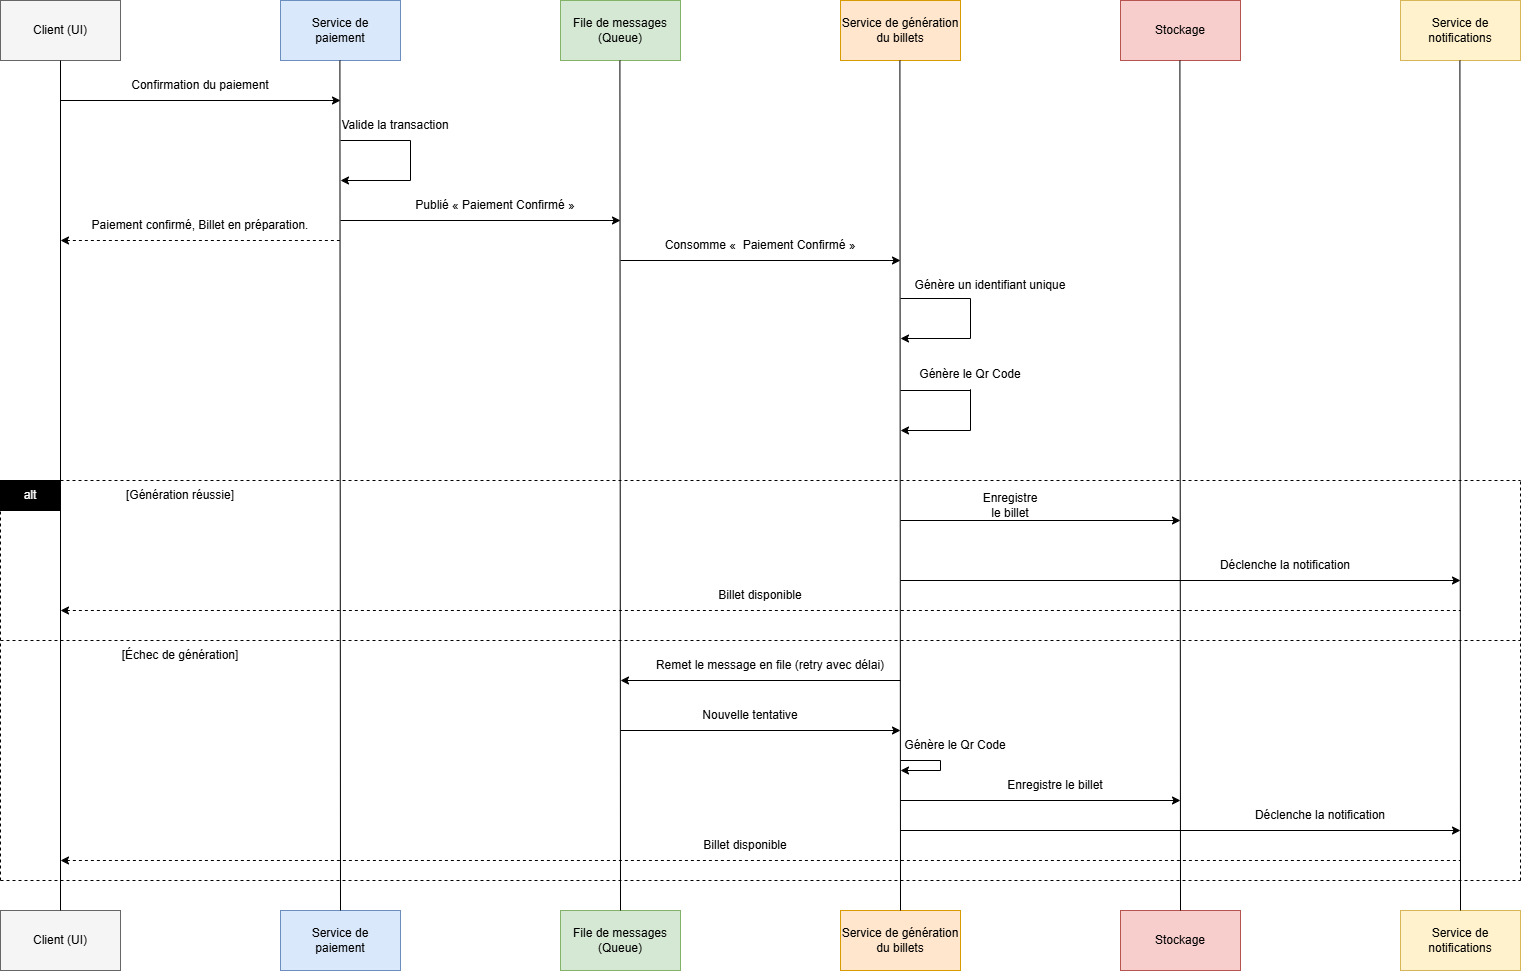

The diagram above was exported from draw.io. Its source (the exported page's mxGraphModel, read from the mxfile embedded in the PNG):
<mxGraphModel dx="1664" dy="874" grid="1" gridSize="10" guides="1" tooltips="1" connect="1" arrows="1" fold="1" page="1" pageScale="1" pageWidth="1169" pageHeight="827" background="light-dark(#FFFFFF,#121212)" math="0" shadow="0">
  <root>
    <mxCell id="0" />
    <mxCell id="1" parent="0" />
    <mxCell id="Tk9qaYtOvxkeEvS7NQ2u-3" parent="1" style="rounded=0;whiteSpace=wrap;html=1;fillColor=#d5e8d4;strokeColor=#82b366;" value="" vertex="1">
      <mxGeometry height="60" width="120" x="880" y="40" as="geometry" />
    </mxCell>
    <mxCell id="Tk9qaYtOvxkeEvS7NQ2u-4" parent="1" style="rounded=0;whiteSpace=wrap;html=1;fillColor=#f5f5f5;fontColor=#333333;strokeColor=#666666;" value="" vertex="1">
      <mxGeometry height="60" width="120" x="320" y="40" as="geometry" />
    </mxCell>
    <mxCell id="Tk9qaYtOvxkeEvS7NQ2u-5" parent="1" style="rounded=0;whiteSpace=wrap;html=1;fillColor=#dae8fc;strokeColor=#6c8ebf;" value="" vertex="1">
      <mxGeometry height="60" width="120" x="600" y="40" as="geometry" />
    </mxCell>
    <mxCell id="Tk9qaYtOvxkeEvS7NQ2u-6" parent="1" style="rounded=0;whiteSpace=wrap;html=1;fillColor=#fff2cc;strokeColor=#d6b656;" value="" vertex="1">
      <mxGeometry height="60" width="120" x="1720" y="40" as="geometry" />
    </mxCell>
    <mxCell id="Tk9qaYtOvxkeEvS7NQ2u-7" parent="1" style="rounded=0;whiteSpace=wrap;html=1;fillColor=#f8cecc;strokeColor=#b85450;" value="" vertex="1">
      <mxGeometry height="60" width="120" x="1440" y="40" as="geometry" />
    </mxCell>
    <mxCell id="Tk9qaYtOvxkeEvS7NQ2u-8" parent="1" style="rounded=0;whiteSpace=wrap;html=1;fillColor=#ffe6cc;strokeColor=#d79b00;" value="" vertex="1">
      <mxGeometry height="60" width="120" x="1160" y="40" as="geometry" />
    </mxCell>
    <mxCell id="Tk9qaYtOvxkeEvS7NQ2u-9" parent="1" style="text;html=1;whiteSpace=wrap;strokeColor=none;fillColor=none;align=center;verticalAlign=middle;rounded=0;" value="Client (UI)" vertex="1">
      <mxGeometry height="30" width="60" x="350" y="55" as="geometry" />
    </mxCell>
    <mxCell id="Tk9qaYtOvxkeEvS7NQ2u-10" parent="1" style="text;html=1;whiteSpace=wrap;strokeColor=none;fillColor=none;align=center;verticalAlign=middle;rounded=0;" value="Service de paiement" vertex="1">
      <mxGeometry height="30" width="70" x="625" y="55" as="geometry" />
    </mxCell>
    <mxCell id="Tk9qaYtOvxkeEvS7NQ2u-11" parent="1" style="text;html=1;whiteSpace=wrap;strokeColor=none;fillColor=none;align=center;verticalAlign=middle;rounded=0;" value="File de messages (Queue)" vertex="1">
      <mxGeometry height="30" width="120" x="880" y="55" as="geometry" />
    </mxCell>
    <mxCell id="Tk9qaYtOvxkeEvS7NQ2u-12" parent="1" style="text;html=1;whiteSpace=wrap;strokeColor=none;fillColor=none;align=center;verticalAlign=middle;rounded=0;" value="Service de génération du billets" vertex="1">
      <mxGeometry height="30" width="120" x="1160" y="55" as="geometry" />
    </mxCell>
    <mxCell id="Tk9qaYtOvxkeEvS7NQ2u-13" parent="1" style="text;html=1;whiteSpace=wrap;strokeColor=none;fillColor=none;align=center;verticalAlign=middle;rounded=0;" value="Stockage" vertex="1">
      <mxGeometry height="30" width="60" x="1470" y="55" as="geometry" />
    </mxCell>
    <mxCell id="Tk9qaYtOvxkeEvS7NQ2u-14" parent="1" style="text;html=1;whiteSpace=wrap;strokeColor=none;fillColor=none;align=center;verticalAlign=middle;rounded=0;" value="Service de notifications" vertex="1">
      <mxGeometry height="30" width="60" x="1750" y="55" as="geometry" />
    </mxCell>
    <mxCell id="Tk9qaYtOvxkeEvS7NQ2u-16" parent="1" style="rounded=0;whiteSpace=wrap;html=1;fillColor=#d5e8d4;strokeColor=#82b366;" value="" vertex="1">
      <mxGeometry height="60" width="120" x="880" y="950" as="geometry" />
    </mxCell>
    <mxCell id="Tk9qaYtOvxkeEvS7NQ2u-17" parent="1" style="rounded=0;whiteSpace=wrap;html=1;fillColor=#f5f5f5;fontColor=#333333;strokeColor=#666666;" value="" vertex="1">
      <mxGeometry height="60" width="120" x="320" y="950" as="geometry" />
    </mxCell>
    <mxCell id="Tk9qaYtOvxkeEvS7NQ2u-18" parent="1" style="rounded=0;whiteSpace=wrap;html=1;fillColor=#dae8fc;strokeColor=#6c8ebf;" value="" vertex="1">
      <mxGeometry height="60" width="120" x="600" y="950" as="geometry" />
    </mxCell>
    <mxCell id="Tk9qaYtOvxkeEvS7NQ2u-19" parent="1" style="rounded=0;whiteSpace=wrap;html=1;fillColor=#fff2cc;strokeColor=#d6b656;" value="" vertex="1">
      <mxGeometry height="60" width="120" x="1720" y="950" as="geometry" />
    </mxCell>
    <mxCell id="Tk9qaYtOvxkeEvS7NQ2u-20" parent="1" style="rounded=0;whiteSpace=wrap;html=1;fillColor=#f8cecc;strokeColor=#b85450;" value="" vertex="1">
      <mxGeometry height="60" width="120" x="1440" y="950" as="geometry" />
    </mxCell>
    <mxCell id="Tk9qaYtOvxkeEvS7NQ2u-21" parent="1" style="rounded=0;whiteSpace=wrap;html=1;fillColor=#ffe6cc;strokeColor=#d79b00;" value="" vertex="1">
      <mxGeometry height="60" width="120" x="1160" y="950" as="geometry" />
    </mxCell>
    <mxCell id="Tk9qaYtOvxkeEvS7NQ2u-22" parent="1" style="text;html=1;whiteSpace=wrap;strokeColor=none;fillColor=none;align=center;verticalAlign=middle;rounded=0;" value="Client (UI)" vertex="1">
      <mxGeometry height="30" width="60" x="350" y="965" as="geometry" />
    </mxCell>
    <mxCell id="Tk9qaYtOvxkeEvS7NQ2u-23" parent="1" style="text;html=1;whiteSpace=wrap;strokeColor=none;fillColor=none;align=center;verticalAlign=middle;rounded=0;" value="Service de paiement" vertex="1">
      <mxGeometry height="30" width="70" x="625" y="965" as="geometry" />
    </mxCell>
    <mxCell id="Tk9qaYtOvxkeEvS7NQ2u-24" parent="1" style="text;html=1;whiteSpace=wrap;strokeColor=none;fillColor=none;align=center;verticalAlign=middle;rounded=0;" value="File de messages (Queue)" vertex="1">
      <mxGeometry height="30" width="120" x="880" y="965" as="geometry" />
    </mxCell>
    <mxCell id="Tk9qaYtOvxkeEvS7NQ2u-25" parent="1" style="text;html=1;whiteSpace=wrap;strokeColor=none;fillColor=none;align=center;verticalAlign=middle;rounded=0;" value="Service de génération du billets" vertex="1">
      <mxGeometry height="30" width="120" x="1160" y="965" as="geometry" />
    </mxCell>
    <mxCell id="Tk9qaYtOvxkeEvS7NQ2u-26" parent="1" style="text;html=1;whiteSpace=wrap;strokeColor=none;fillColor=none;align=center;verticalAlign=middle;rounded=0;" value="Stockage" vertex="1">
      <mxGeometry height="30" width="60" x="1470" y="965" as="geometry" />
    </mxCell>
    <mxCell id="Tk9qaYtOvxkeEvS7NQ2u-27" parent="1" style="text;html=1;whiteSpace=wrap;strokeColor=none;fillColor=none;align=center;verticalAlign=middle;rounded=0;" value="Service de notifications" vertex="1">
      <mxGeometry height="30" width="60" x="1750" y="965" as="geometry" />
    </mxCell>
    <mxCell id="Tk9qaYtOvxkeEvS7NQ2u-28" edge="1" parent="1" source="Tk9qaYtOvxkeEvS7NQ2u-17" style="endArrow=none;html=1;rounded=0;exitX=0.5;exitY=0;exitDx=0;exitDy=0;" value="">
      <mxGeometry height="50" relative="1" width="50" as="geometry">
        <mxPoint x="330" y="150" as="sourcePoint" />
        <mxPoint x="380" y="100" as="targetPoint" />
      </mxGeometry>
    </mxCell>
    <mxCell id="Tk9qaYtOvxkeEvS7NQ2u-29" edge="1" parent="1" source="Tk9qaYtOvxkeEvS7NQ2u-18" style="endArrow=none;html=1;rounded=0;exitX=0.5;exitY=0;exitDx=0;exitDy=0;" value="">
      <mxGeometry height="50" relative="1" width="50" as="geometry">
        <mxPoint x="659.41" y="870" as="sourcePoint" />
        <mxPoint x="659.41" y="100" as="targetPoint" />
      </mxGeometry>
    </mxCell>
    <mxCell id="Tk9qaYtOvxkeEvS7NQ2u-30" edge="1" parent="1" source="Tk9qaYtOvxkeEvS7NQ2u-16" style="endArrow=none;html=1;rounded=0;exitX=0.5;exitY=0;exitDx=0;exitDy=0;" value="">
      <mxGeometry height="50" relative="1" width="50" as="geometry">
        <mxPoint x="939.41" y="870" as="sourcePoint" />
        <mxPoint x="939.41" y="100" as="targetPoint" />
      </mxGeometry>
    </mxCell>
    <mxCell id="Tk9qaYtOvxkeEvS7NQ2u-31" edge="1" parent="1" source="Tk9qaYtOvxkeEvS7NQ2u-21" style="endArrow=none;html=1;rounded=0;exitX=0.5;exitY=0;exitDx=0;exitDy=0;" value="">
      <mxGeometry height="50" relative="1" width="50" as="geometry">
        <mxPoint x="1219.41" y="870" as="sourcePoint" />
        <mxPoint x="1219.41" y="100" as="targetPoint" />
      </mxGeometry>
    </mxCell>
    <mxCell id="Tk9qaYtOvxkeEvS7NQ2u-32" edge="1" parent="1" source="Tk9qaYtOvxkeEvS7NQ2u-20" style="endArrow=none;html=1;rounded=0;exitX=0.5;exitY=0;exitDx=0;exitDy=0;" value="">
      <mxGeometry height="50" relative="1" width="50" as="geometry">
        <mxPoint x="1499.41" y="870" as="sourcePoint" />
        <mxPoint x="1499.41" y="100" as="targetPoint" />
      </mxGeometry>
    </mxCell>
    <mxCell id="Tk9qaYtOvxkeEvS7NQ2u-33" edge="1" parent="1" source="Tk9qaYtOvxkeEvS7NQ2u-19" style="endArrow=none;html=1;rounded=0;exitX=0.5;exitY=0;exitDx=0;exitDy=0;" value="">
      <mxGeometry height="50" relative="1" width="50" as="geometry">
        <mxPoint x="1779.41" y="870" as="sourcePoint" />
        <mxPoint x="1779.41" y="100" as="targetPoint" />
      </mxGeometry>
    </mxCell>
    <mxCell id="Tk9qaYtOvxkeEvS7NQ2u-34" edge="1" parent="1" style="endArrow=classic;html=1;rounded=0;" value="">
      <mxGeometry height="50" relative="1" width="50" as="geometry">
        <mxPoint x="380" y="140" as="sourcePoint" />
        <mxPoint x="660" y="140" as="targetPoint" />
      </mxGeometry>
    </mxCell>
    <mxCell id="Tk9qaYtOvxkeEvS7NQ2u-35" edge="1" parent="1" style="endArrow=classic;html=1;rounded=0;" value="">
      <mxGeometry height="50" relative="1" width="50" as="geometry">
        <mxPoint x="660" y="260" as="sourcePoint" />
        <mxPoint x="940" y="260" as="targetPoint" />
      </mxGeometry>
    </mxCell>
    <mxCell id="Tk9qaYtOvxkeEvS7NQ2u-36" edge="1" parent="1" style="endArrow=classic;html=1;rounded=0;" value="">
      <mxGeometry height="50" relative="1" width="50" as="geometry">
        <mxPoint x="940" y="300" as="sourcePoint" />
        <mxPoint x="1220" y="300" as="targetPoint" />
      </mxGeometry>
    </mxCell>
    <mxCell id="Tk9qaYtOvxkeEvS7NQ2u-37" edge="1" parent="1" style="endArrow=none;html=1;rounded=0;" value="">
      <mxGeometry height="50" relative="1" width="50" as="geometry">
        <mxPoint x="660" y="180" as="sourcePoint" />
        <mxPoint x="730" y="180" as="targetPoint" />
      </mxGeometry>
    </mxCell>
    <mxCell id="Tk9qaYtOvxkeEvS7NQ2u-38" edge="1" parent="1" style="endArrow=none;html=1;rounded=0;startArrow=classic;startFill=1;" value="">
      <mxGeometry height="50" relative="1" width="50" as="geometry">
        <mxPoint x="660" y="220" as="sourcePoint" />
        <mxPoint x="730" y="220" as="targetPoint" />
      </mxGeometry>
    </mxCell>
    <mxCell id="Tk9qaYtOvxkeEvS7NQ2u-39" edge="1" parent="1" style="endArrow=none;html=1;rounded=0;" value="">
      <mxGeometry height="50" relative="1" width="50" as="geometry">
        <mxPoint x="730" y="220" as="sourcePoint" />
        <mxPoint x="730" y="180" as="targetPoint" />
      </mxGeometry>
    </mxCell>
    <mxCell id="Tk9qaYtOvxkeEvS7NQ2u-40" edge="1" parent="1" style="endArrow=none;html=1;rounded=0;" value="">
      <mxGeometry height="50" relative="1" width="50" as="geometry">
        <mxPoint x="1220" y="338" as="sourcePoint" />
        <mxPoint x="1290" y="338" as="targetPoint" />
      </mxGeometry>
    </mxCell>
    <mxCell id="Tk9qaYtOvxkeEvS7NQ2u-41" edge="1" parent="1" style="endArrow=none;html=1;rounded=0;startArrow=classic;startFill=1;" value="">
      <mxGeometry height="50" relative="1" width="50" as="geometry">
        <mxPoint x="1220" y="378" as="sourcePoint" />
        <mxPoint x="1290" y="378" as="targetPoint" />
      </mxGeometry>
    </mxCell>
    <mxCell id="Tk9qaYtOvxkeEvS7NQ2u-42" edge="1" parent="1" style="endArrow=none;html=1;rounded=0;" value="">
      <mxGeometry height="50" relative="1" width="50" as="geometry">
        <mxPoint x="1290" y="378" as="sourcePoint" />
        <mxPoint x="1290" y="338" as="targetPoint" />
      </mxGeometry>
    </mxCell>
    <mxCell id="Tk9qaYtOvxkeEvS7NQ2u-43" edge="1" parent="1" style="endArrow=none;html=1;rounded=0;" value="">
      <mxGeometry height="50" relative="1" width="50" as="geometry">
        <mxPoint x="1220" y="430" as="sourcePoint" />
        <mxPoint x="1290" y="430" as="targetPoint" />
      </mxGeometry>
    </mxCell>
    <mxCell id="Tk9qaYtOvxkeEvS7NQ2u-44" edge="1" parent="1" style="endArrow=none;html=1;rounded=0;startArrow=classic;startFill=1;" value="">
      <mxGeometry height="50" relative="1" width="50" as="geometry">
        <mxPoint x="1220" y="470" as="sourcePoint" />
        <mxPoint x="1290" y="470" as="targetPoint" />
      </mxGeometry>
    </mxCell>
    <mxCell id="Tk9qaYtOvxkeEvS7NQ2u-45" edge="1" parent="1" source="Tk9qaYtOvxkeEvS7NQ2u-51" style="endArrow=none;html=1;rounded=0;" value="">
      <mxGeometry height="50" relative="1" width="50" as="geometry">
        <mxPoint x="1290" y="470" as="sourcePoint" />
        <mxPoint x="1290" y="430" as="targetPoint" />
      </mxGeometry>
    </mxCell>
    <mxCell id="Tk9qaYtOvxkeEvS7NQ2u-46" parent="1" style="text;html=1;whiteSpace=wrap;strokeColor=none;fillColor=none;align=center;verticalAlign=middle;rounded=0;" value="Confirmation du paiement" vertex="1">
      <mxGeometry height="30" width="160" x="440" y="110" as="geometry" />
    </mxCell>
    <mxCell id="Tk9qaYtOvxkeEvS7NQ2u-47" parent="1" style="text;html=1;whiteSpace=wrap;strokeColor=none;fillColor=none;align=center;verticalAlign=middle;rounded=0;" value="Valide la transaction" vertex="1">
      <mxGeometry height="30" width="110" x="660" y="150" as="geometry" />
    </mxCell>
    <mxCell id="Tk9qaYtOvxkeEvS7NQ2u-48" parent="1" style="text;html=1;whiteSpace=wrap;strokeColor=none;fillColor=none;align=center;verticalAlign=middle;rounded=0;" value="Publié&amp;nbsp;« Paiement Confirmé »" vertex="1">
      <mxGeometry height="30" width="190" x="720" y="230" as="geometry" />
    </mxCell>
    <mxCell id="Tk9qaYtOvxkeEvS7NQ2u-49" parent="1" style="text;html=1;whiteSpace=wrap;strokeColor=none;fillColor=none;align=center;verticalAlign=middle;rounded=0;" value="Consomme&amp;nbsp;«&amp;nbsp; Paiement Confirmé »" vertex="1">
      <mxGeometry height="30" width="200" x="980" y="270" as="geometry" />
    </mxCell>
    <mxCell id="Tk9qaYtOvxkeEvS7NQ2u-50" parent="1" style="text;html=1;whiteSpace=wrap;strokeColor=none;fillColor=none;align=center;verticalAlign=middle;rounded=0;" value="Génère un identifiant unique" vertex="1">
      <mxGeometry height="30" width="180" x="1220" y="310" as="geometry" />
    </mxCell>
    <mxCell id="Tk9qaYtOvxkeEvS7NQ2u-53" edge="1" parent="1" style="endArrow=none;dashed=1;html=1;rounded=0;startArrow=classic;startFill=1;" value="">
      <mxGeometry height="50" relative="1" width="50" as="geometry">
        <mxPoint x="380" y="280" as="sourcePoint" />
        <mxPoint x="660" y="280" as="targetPoint" />
      </mxGeometry>
    </mxCell>
    <mxCell id="Tk9qaYtOvxkeEvS7NQ2u-61" edge="1" parent="1" style="endArrow=none;html=1;rounded=0;" target="Tk9qaYtOvxkeEvS7NQ2u-51" value="">
      <mxGeometry height="50" relative="1" width="50" as="geometry">
        <mxPoint x="1290" y="470" as="sourcePoint" />
        <mxPoint x="1290" y="430" as="targetPoint" />
      </mxGeometry>
    </mxCell>
    <mxCell id="Tk9qaYtOvxkeEvS7NQ2u-51" parent="1" style="text;html=1;whiteSpace=wrap;strokeColor=none;fillColor=none;align=center;verticalAlign=middle;rounded=0;" value="Génère le Qr Code" vertex="1">
      <mxGeometry height="30" width="120" x="1230" y="399" as="geometry" />
    </mxCell>
    <mxCell id="Tk9qaYtOvxkeEvS7NQ2u-62" edge="1" parent="1" style="endArrow=none;dashed=1;html=1;rounded=0;" value="">
      <mxGeometry height="50" relative="1" width="50" as="geometry">
        <mxPoint x="320" y="920" as="sourcePoint" />
        <mxPoint x="320" y="520" as="targetPoint" />
      </mxGeometry>
    </mxCell>
    <mxCell id="Tk9qaYtOvxkeEvS7NQ2u-63" edge="1" parent="1" style="endArrow=none;dashed=1;html=1;rounded=0;" value="">
      <mxGeometry height="50" relative="1" width="50" as="geometry">
        <mxPoint x="1840" y="920" as="sourcePoint" />
        <mxPoint x="1840" y="520" as="targetPoint" />
      </mxGeometry>
    </mxCell>
    <mxCell id="Tk9qaYtOvxkeEvS7NQ2u-64" edge="1" parent="1" style="endArrow=none;dashed=1;html=1;rounded=0;" value="">
      <mxGeometry height="50" relative="1" width="50" as="geometry">
        <mxPoint x="320" y="520" as="sourcePoint" />
        <mxPoint x="1840" y="520" as="targetPoint" />
      </mxGeometry>
    </mxCell>
    <mxCell id="Tk9qaYtOvxkeEvS7NQ2u-65" edge="1" parent="1" style="endArrow=none;dashed=1;html=1;rounded=0;" value="">
      <mxGeometry height="50" relative="1" width="50" as="geometry">
        <mxPoint x="320" y="920" as="sourcePoint" />
        <mxPoint x="1840" y="920" as="targetPoint" />
      </mxGeometry>
    </mxCell>
    <mxCell id="Tk9qaYtOvxkeEvS7NQ2u-66" edge="1" parent="1" style="endArrow=none;dashed=1;html=1;rounded=0;" value="">
      <mxGeometry height="50" relative="1" width="50" as="geometry">
        <mxPoint x="320" y="680" as="sourcePoint" />
        <mxPoint x="1840" y="680" as="targetPoint" />
      </mxGeometry>
    </mxCell>
    <mxCell id="Tk9qaYtOvxkeEvS7NQ2u-68" parent="1" style="rounded=0;whiteSpace=wrap;html=1;strokeColor=light-dark(#000000,#000000);fillColor=light-dark(#000000,#000000);" value="" vertex="1">
      <mxGeometry height="30" width="60" x="320" y="520" as="geometry" />
    </mxCell>
    <mxCell id="Tk9qaYtOvxkeEvS7NQ2u-67" parent="1" style="text;html=1;whiteSpace=wrap;strokeColor=none;fillColor=none;align=center;verticalAlign=middle;rounded=0;" value="&lt;span style=&quot;color: rgb(255, 255, 255);&quot;&gt;alt&lt;/span&gt;" vertex="1">
      <mxGeometry height="30" width="60" x="320" y="520" as="geometry" />
    </mxCell>
    <mxCell id="Tk9qaYtOvxkeEvS7NQ2u-69" edge="1" parent="1" style="endArrow=classic;html=1;rounded=0;" value="">
      <mxGeometry height="50" relative="1" width="50" as="geometry">
        <mxPoint x="1220" y="560" as="sourcePoint" />
        <mxPoint x="1500" y="560" as="targetPoint" />
      </mxGeometry>
    </mxCell>
    <mxCell id="Tk9qaYtOvxkeEvS7NQ2u-70" edge="1" parent="1" style="endArrow=classic;html=1;rounded=0;" value="">
      <mxGeometry height="50" relative="1" width="50" as="geometry">
        <mxPoint x="1220" y="620" as="sourcePoint" />
        <mxPoint x="1780" y="620" as="targetPoint" />
      </mxGeometry>
    </mxCell>
    <mxCell id="Tk9qaYtOvxkeEvS7NQ2u-72" edge="1" parent="1" style="endArrow=none;dashed=1;html=1;rounded=0;startArrow=classic;startFill=1;" value="">
      <mxGeometry height="50" relative="1" width="50" as="geometry">
        <mxPoint x="380" y="650" as="sourcePoint" />
        <mxPoint x="1780" y="650" as="targetPoint" />
      </mxGeometry>
    </mxCell>
    <mxCell id="Tk9qaYtOvxkeEvS7NQ2u-73" edge="1" parent="1" style="endArrow=none;html=1;rounded=0;endFill=0;startArrow=classic;startFill=1;" value="">
      <mxGeometry height="50" relative="1" width="50" as="geometry">
        <mxPoint x="940" y="720" as="sourcePoint" />
        <mxPoint x="1220" y="720" as="targetPoint" />
      </mxGeometry>
    </mxCell>
    <mxCell id="Tk9qaYtOvxkeEvS7NQ2u-74" edge="1" parent="1" style="endArrow=classic;html=1;rounded=0;" value="">
      <mxGeometry height="50" relative="1" width="50" as="geometry">
        <mxPoint x="940" y="770" as="sourcePoint" />
        <mxPoint x="1220" y="770" as="targetPoint" />
      </mxGeometry>
    </mxCell>
    <mxCell id="Tk9qaYtOvxkeEvS7NQ2u-75" edge="1" parent="1" style="endArrow=classic;html=1;rounded=0;" value="">
      <mxGeometry height="50" relative="1" width="50" as="geometry">
        <mxPoint x="1220" y="840" as="sourcePoint" />
        <mxPoint x="1500" y="840" as="targetPoint" />
      </mxGeometry>
    </mxCell>
    <mxCell id="Tk9qaYtOvxkeEvS7NQ2u-76" edge="1" parent="1" style="endArrow=classic;html=1;rounded=0;" value="">
      <mxGeometry height="50" relative="1" width="50" as="geometry">
        <mxPoint x="1220" y="870" as="sourcePoint" />
        <mxPoint x="1780" y="870" as="targetPoint" />
      </mxGeometry>
    </mxCell>
    <mxCell id="Tk9qaYtOvxkeEvS7NQ2u-77" edge="1" parent="1" style="endArrow=none;html=1;rounded=0;" value="">
      <mxGeometry height="50" relative="1" width="50" as="geometry">
        <mxPoint x="1220" y="800" as="sourcePoint" />
        <mxPoint x="1260" y="800" as="targetPoint" />
      </mxGeometry>
    </mxCell>
    <mxCell id="Tk9qaYtOvxkeEvS7NQ2u-78" edge="1" parent="1" style="endArrow=none;html=1;rounded=0;startArrow=classic;startFill=1;" value="">
      <mxGeometry height="50" relative="1" width="50" as="geometry">
        <mxPoint x="1220" y="810" as="sourcePoint" />
        <mxPoint x="1260" y="810" as="targetPoint" />
      </mxGeometry>
    </mxCell>
    <mxCell id="Tk9qaYtOvxkeEvS7NQ2u-80" parent="1" style="text;html=1;whiteSpace=wrap;strokeColor=none;fillColor=none;align=center;verticalAlign=middle;rounded=0;" value="Enregistre le billet" vertex="1">
      <mxGeometry height="30" width="60" x="1300" y="530" as="geometry" />
    </mxCell>
    <mxCell id="Tk9qaYtOvxkeEvS7NQ2u-81" parent="1" style="text;html=1;whiteSpace=wrap;strokeColor=none;fillColor=none;align=center;verticalAlign=middle;rounded=0;" value="Déclenche la notification" vertex="1">
      <mxGeometry height="30" width="150" x="1530" y="590" as="geometry" />
    </mxCell>
    <mxCell id="Tk9qaYtOvxkeEvS7NQ2u-82" parent="1" style="text;html=1;whiteSpace=wrap;strokeColor=none;fillColor=none;align=center;verticalAlign=middle;rounded=0;" value="Remet le message en file (retry avec délai)" vertex="1">
      <mxGeometry height="30" width="240" x="970" y="690" as="geometry" />
    </mxCell>
    <mxCell id="Tk9qaYtOvxkeEvS7NQ2u-83" parent="1" style="text;html=1;whiteSpace=wrap;strokeColor=none;fillColor=none;align=center;verticalAlign=middle;rounded=0;" value="Nouvelle tentative" vertex="1">
      <mxGeometry height="30" width="120" x="1010" y="740" as="geometry" />
    </mxCell>
    <mxCell id="Tk9qaYtOvxkeEvS7NQ2u-86" parent="1" style="text;html=1;whiteSpace=wrap;strokeColor=none;fillColor=none;align=center;verticalAlign=middle;rounded=0;" value="Enregistre le billet" vertex="1">
      <mxGeometry height="30" width="110" x="1320" y="810" as="geometry" />
    </mxCell>
    <mxCell id="Tk9qaYtOvxkeEvS7NQ2u-87" parent="1" style="text;html=1;whiteSpace=wrap;strokeColor=none;fillColor=none;align=center;verticalAlign=middle;rounded=0;" value="Déclenche la notification" vertex="1">
      <mxGeometry height="30" width="140" x="1570" y="840" as="geometry" />
    </mxCell>
    <mxCell id="Tk9qaYtOvxkeEvS7NQ2u-89" parent="1" style="text;html=1;whiteSpace=wrap;strokeColor=none;fillColor=none;align=center;verticalAlign=middle;rounded=0;" value="Billet disponible" vertex="1">
      <mxGeometry height="30" width="90" x="1020" y="870" as="geometry" />
    </mxCell>
    <mxCell id="Tk9qaYtOvxkeEvS7NQ2u-91" edge="1" parent="1" style="endArrow=none;dashed=1;html=1;rounded=0;startArrow=classic;startFill=1;" value="">
      <mxGeometry height="50" relative="1" width="50" as="geometry">
        <mxPoint x="380" y="900" as="sourcePoint" />
        <mxPoint x="1780" y="900" as="targetPoint" />
      </mxGeometry>
    </mxCell>
    <mxCell id="Tk9qaYtOvxkeEvS7NQ2u-96" parent="1" style="text;html=1;whiteSpace=wrap;strokeColor=none;fillColor=none;align=center;verticalAlign=middle;rounded=0;" value="Billet disponible" vertex="1">
      <mxGeometry height="30" width="100" x="1030" y="620" as="geometry" />
    </mxCell>
    <mxCell id="Tk9qaYtOvxkeEvS7NQ2u-84" parent="1" style="text;html=1;whiteSpace=wrap;strokeColor=none;fillColor=none;align=center;verticalAlign=middle;rounded=0;" value="Génère le Qr Code" vertex="1">
      <mxGeometry height="30" width="110" x="1220" y="770" as="geometry" />
    </mxCell>
    <mxCell id="Tk9qaYtOvxkeEvS7NQ2u-102" edge="1" parent="1" style="endArrow=none;html=1;rounded=0;" value="">
      <mxGeometry height="50" relative="1" width="50" as="geometry">
        <mxPoint x="1260" y="810" as="sourcePoint" />
        <mxPoint x="1260" y="800" as="targetPoint" />
      </mxGeometry>
    </mxCell>
    <mxCell id="Tk9qaYtOvxkeEvS7NQ2u-104" parent="1" style="text;html=1;whiteSpace=wrap;strokeColor=none;fillColor=none;align=center;verticalAlign=middle;rounded=0;" value="[Génération réussie]" vertex="1">
      <mxGeometry height="30" width="120" x="440" y="520" as="geometry" />
    </mxCell>
    <mxCell id="Tk9qaYtOvxkeEvS7NQ2u-105" parent="1" style="text;html=1;whiteSpace=wrap;strokeColor=none;fillColor=none;align=center;verticalAlign=middle;rounded=0;" value="[Échec de génération]" vertex="1">
      <mxGeometry height="30" width="120" x="440" y="680" as="geometry" />
    </mxCell>
    <mxCell id="Tk9qaYtOvxkeEvS7NQ2u-106" parent="1" style="text;html=1;whiteSpace=wrap;strokeColor=none;fillColor=none;align=center;verticalAlign=middle;rounded=0;" value="Paiement confirmé, Billet en préparation." vertex="1">
      <mxGeometry height="30" width="240" x="400" y="250" as="geometry" />
    </mxCell>
  </root>
</mxGraphModel>